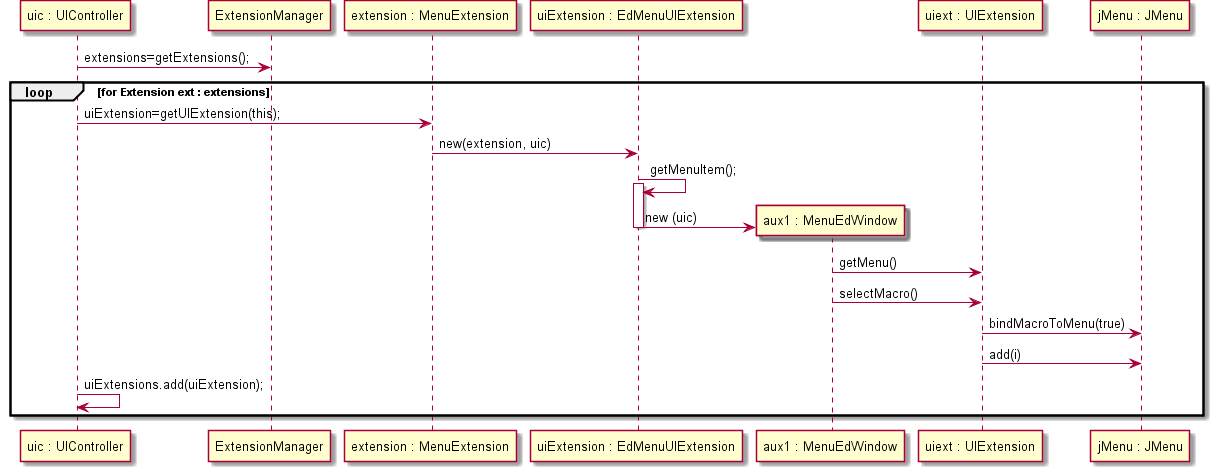

The diagram above was rendered by PlantUML. Its source (embedded in the PNG):
@startuml doc-files/us059_design1.png
 participant "uic : UIController" as UIC
 participant ExtensionManager as ExtM
 participant "extension : MenuExtension" as EM
 participant "uiExtension : EdMenuUIExtension" as UIEd
 participant "aux1 : MenuEdWindow" as MEW
 participant "uiext : UIExtension" as uext
 participant "jMenu : JMenu" as jm
 UIC -> ExtM : extensions=getExtensions();
  loop for Extension ext : extensions
 	UIC -> EM : uiExtension=getUIExtension(this);
 	EM -> UIEd : new(extension, uic)
 	UIEd -> UIEd : getMenuItem();
        activate UIEd
 	create MEW
 	UIEd -> MEW :  new (uic)
        deactivate UIEd
  	MEW -> uext : getMenu()
  	MEW -> uext : selectMacro()
  	uext -> jm : bindMacroToMenu(true)
        uext -> jm : add(i)
 	UIC -> UIC : uiExtensions.add(uiExtension);
 end
  @enduml